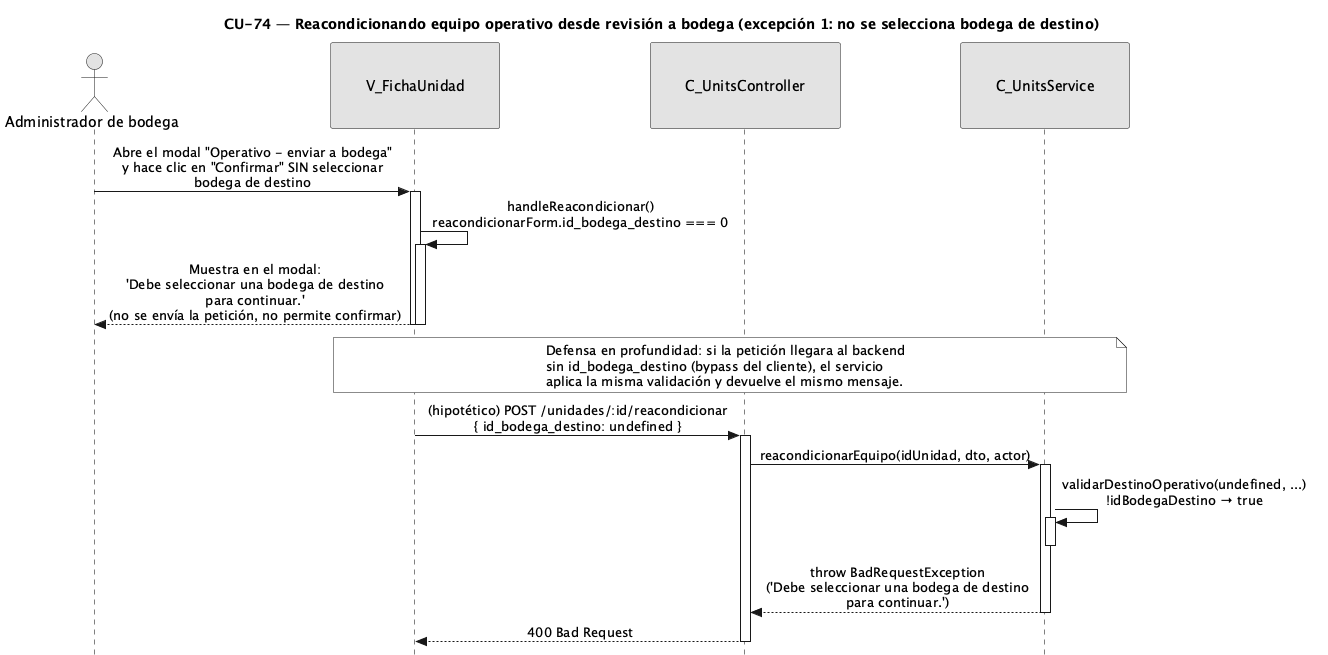

The diagram above was rendered by PlantUML. Its source (embedded in the PNG):
@startuml CU74-exc-sin-bodega
title CU-74 — Reacondicionando equipo operativo desde revisión a bodega (excepción 1: no se selecciona bodega de destino)

skinparam style strictuml
skinparam monochrome true
skinparam shadowing false
skinparam sequenceMessageAlign center
<style>
sequenceDiagram {
  participant {
    padding 35
  }
  actor {
    padding 15
  }
}
</style>
skinparam sequence {
  MessageAlign center
  LifeLineBorderColor black
}
hide footbox

actor "Administrador de bodega" as user
participant "V_FichaUnidad" as view
participant "C_UnitsController" as ctrl
participant "C_UnitsService" as svc

user -> view : Abre el modal "Operativo - enviar a bodega"\ny hace clic en "Confirmar" SIN seleccionar\nbodega de destino
activate view

view -> view : handleReacondicionar()\nreacondicionarForm.id_bodega_destino === 0
activate view
view --> user : Muestra en el modal:\n'Debe seleccionar una bodega de destino\npara continuar.'\n(no se envía la petición, no permite confirmar)
deactivate view
deactivate view

note over view, svc
  Defensa en profundidad: si la petición llegara al backend
  sin id_bodega_destino (bypass del cliente), el servicio
  aplica la misma validación y devuelve el mismo mensaje.
end note

view -> ctrl : (hipotético) POST /unidades/:id/reacondicionar\n{ id_bodega_destino: undefined }
activate ctrl
ctrl -> svc : reacondicionarEquipo(idUnidad, dto, actor)
activate svc
svc -> svc : validarDestinoOperativo(undefined, ...)\n!idBodegaDestino → true
activate svc
deactivate svc
svc --> ctrl : throw BadRequestException\n('Debe seleccionar una bodega de destino\npara continuar.')
deactivate svc
ctrl --> view : 400 Bad Request
deactivate ctrl

@enduml